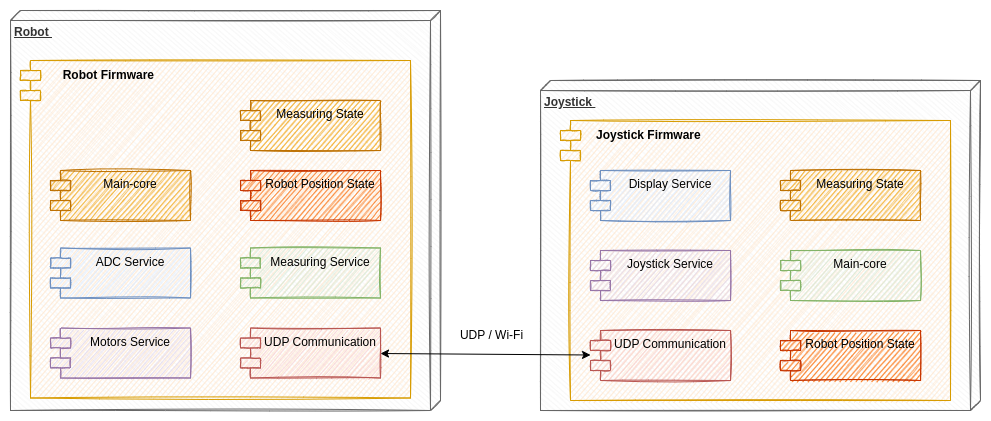

The diagram above was exported from draw.io. Its source (the exported page's mxGraphModel, read from the mxfile embedded in the PNG):
<mxGraphModel dx="1434" dy="870" grid="1" gridSize="10" guides="1" tooltips="1" connect="1" arrows="1" fold="1" page="1" pageScale="1" pageWidth="850" pageHeight="1100" math="0" shadow="0">
  <root>
    <mxCell id="0" />
    <mxCell id="1" parent="0" />
    <mxCell id="2" value="&lt;b&gt;Joystick&amp;nbsp;&lt;/b&gt;" style="verticalAlign=top;align=left;spacingTop=8;spacingLeft=2;spacingRight=12;shape=cube;size=10;direction=south;fontStyle=4;html=1;sketch=1;fillColor=#f5f5f5;fontColor=#333333;strokeColor=#666666;" vertex="1" parent="1">
      <mxGeometry x="540" y="100" width="440" height="330" as="geometry" />
    </mxCell>
    <mxCell id="3" value="&lt;b&gt;Robot&amp;nbsp;&lt;/b&gt;" style="verticalAlign=top;align=left;spacingTop=8;spacingLeft=2;spacingRight=12;shape=cube;size=10;direction=south;fontStyle=4;html=1;sketch=1;fillColor=#f5f5f5;fontColor=#333333;strokeColor=#666666;" vertex="1" parent="1">
      <mxGeometry x="10" y="30" width="430" height="400" as="geometry" />
    </mxCell>
    <mxCell id="4" value="" style="shape=module;align=left;spacingLeft=20;align=center;verticalAlign=top;sketch=1;fillColor=#ffe6cc;strokeColor=#d79b00;" vertex="1" parent="1">
      <mxGeometry x="20" y="80" width="390" height="337.5" as="geometry" />
    </mxCell>
    <mxCell id="5" value="UDP Communication" style="shape=module;align=left;spacingLeft=20;align=center;verticalAlign=top;sketch=1;fillColor=#f8cecc;strokeColor=#b85450;" vertex="1" parent="1">
      <mxGeometry x="240" y="347.5" width="140" height="50" as="geometry" />
    </mxCell>
    <mxCell id="6" value="Motors Service" style="shape=module;align=left;spacingLeft=20;align=center;verticalAlign=top;sketch=1;fillColor=#e1d5e7;strokeColor=#9673a6;" vertex="1" parent="1">
      <mxGeometry x="50" y="347.5" width="140" height="50" as="geometry" />
    </mxCell>
    <mxCell id="7" value="ADC Service" style="shape=module;align=left;spacingLeft=20;align=center;verticalAlign=top;sketch=1;fillColor=#dae8fc;strokeColor=#6c8ebf;" vertex="1" parent="1">
      <mxGeometry x="50" y="267.5" width="140" height="50" as="geometry" />
    </mxCell>
    <mxCell id="8" value="Measuring Service" style="shape=module;align=left;spacingLeft=20;align=center;verticalAlign=top;sketch=1;fillColor=#d5e8d4;strokeColor=#82b366;" vertex="1" parent="1">
      <mxGeometry x="240" y="267.5" width="140" height="50" as="geometry" />
    </mxCell>
    <mxCell id="9" value="Robot Firmware&amp;nbsp;" style="text;html=1;strokeColor=none;fillColor=none;align=center;verticalAlign=middle;whiteSpace=wrap;rounded=0;sketch=1;fontStyle=1" vertex="1" parent="1">
      <mxGeometry x="30" y="80" width="160" height="30" as="geometry" />
    </mxCell>
    <mxCell id="10" value="" style="shape=module;align=left;spacingLeft=20;align=center;verticalAlign=top;sketch=1;fillColor=#ffe6cc;strokeColor=#d79b00;" vertex="1" parent="1">
      <mxGeometry x="560" y="140" width="390" height="280" as="geometry" />
    </mxCell>
    <mxCell id="11" style="edgeStyle=none;rounded=0;orthogonalLoop=1;jettySize=auto;html=1;endArrow=classic;endFill=1;startArrow=classic;startFill=1;" edge="1" source="12" target="5" parent="1">
      <mxGeometry relative="1" as="geometry" />
    </mxCell>
    <mxCell id="12" value="UDP Communication" style="shape=module;align=left;spacingLeft=20;align=center;verticalAlign=top;sketch=1;fillColor=#f8cecc;strokeColor=#b85450;" vertex="1" parent="1">
      <mxGeometry x="590" y="350" width="140" height="50" as="geometry" />
    </mxCell>
    <mxCell id="13" value="Joystick Service" style="shape=module;align=left;spacingLeft=20;align=center;verticalAlign=top;sketch=1;fillColor=#e1d5e7;strokeColor=#9673a6;" vertex="1" parent="1">
      <mxGeometry x="590" y="270" width="140" height="50" as="geometry" />
    </mxCell>
    <mxCell id="14" value="Display Service" style="shape=module;align=left;spacingLeft=20;align=center;verticalAlign=top;sketch=1;fillColor=#dae8fc;strokeColor=#6c8ebf;" vertex="1" parent="1">
      <mxGeometry x="590" y="190" width="140" height="50" as="geometry" />
    </mxCell>
    <mxCell id="15" value="Main-core" style="shape=module;align=left;spacingLeft=20;align=center;verticalAlign=top;sketch=1;fillColor=#d5e8d4;strokeColor=#82b366;" vertex="1" parent="1">
      <mxGeometry x="780" y="270" width="140" height="50" as="geometry" />
    </mxCell>
    <mxCell id="16" value="UDP / Wi-Fi" style="text;html=1;strokeColor=none;fillColor=none;align=center;verticalAlign=middle;whiteSpace=wrap;rounded=0;sketch=1;" vertex="1" parent="1">
      <mxGeometry x="450" y="340" width="82.5" height="30" as="geometry" />
    </mxCell>
    <mxCell id="17" value="&lt;b&gt;Joystick Firmware&amp;nbsp;&lt;/b&gt;" style="text;html=1;strokeColor=none;fillColor=none;align=center;verticalAlign=middle;whiteSpace=wrap;rounded=0;sketch=1;" vertex="1" parent="1">
      <mxGeometry x="570" y="140" width="160" height="30" as="geometry" />
    </mxCell>
    <mxCell id="18" value="Robot Position State" style="shape=module;align=left;spacingLeft=20;align=center;verticalAlign=top;sketch=1;fillColor=#fa6800;strokeColor=#C73500;fontColor=#000000;" vertex="1" parent="1">
      <mxGeometry x="240" y="190" width="140" height="50" as="geometry" />
    </mxCell>
    <mxCell id="19" value="Measuring State" style="shape=module;align=left;spacingLeft=20;align=center;verticalAlign=top;sketch=1;fillColor=#f0a30a;strokeColor=#BD7000;fontColor=#000000;" vertex="1" parent="1">
      <mxGeometry x="780" y="190" width="140" height="50" as="geometry" />
    </mxCell>
    <mxCell id="20" value="Main-core" style="shape=module;align=left;spacingLeft=20;align=center;verticalAlign=top;sketch=1;fillColor=#f0a30a;strokeColor=#BD7000;fontColor=#000000;" vertex="1" parent="1">
      <mxGeometry x="50" y="190" width="140" height="50" as="geometry" />
    </mxCell>
    <mxCell id="21" value="Robot Position State" style="shape=module;align=left;spacingLeft=20;align=center;verticalAlign=top;sketch=1;fillColor=#fa6800;strokeColor=#C73500;fontColor=#000000;" vertex="1" parent="1">
      <mxGeometry x="780" y="350" width="140" height="50" as="geometry" />
    </mxCell>
    <mxCell id="22" value="Measuring State" style="shape=module;align=left;spacingLeft=20;align=center;verticalAlign=top;sketch=1;fillColor=#f0a30a;strokeColor=#BD7000;fontColor=#000000;" vertex="1" parent="1">
      <mxGeometry x="240" y="120" width="140" height="50" as="geometry" />
    </mxCell>
  </root>
</mxGraphModel>